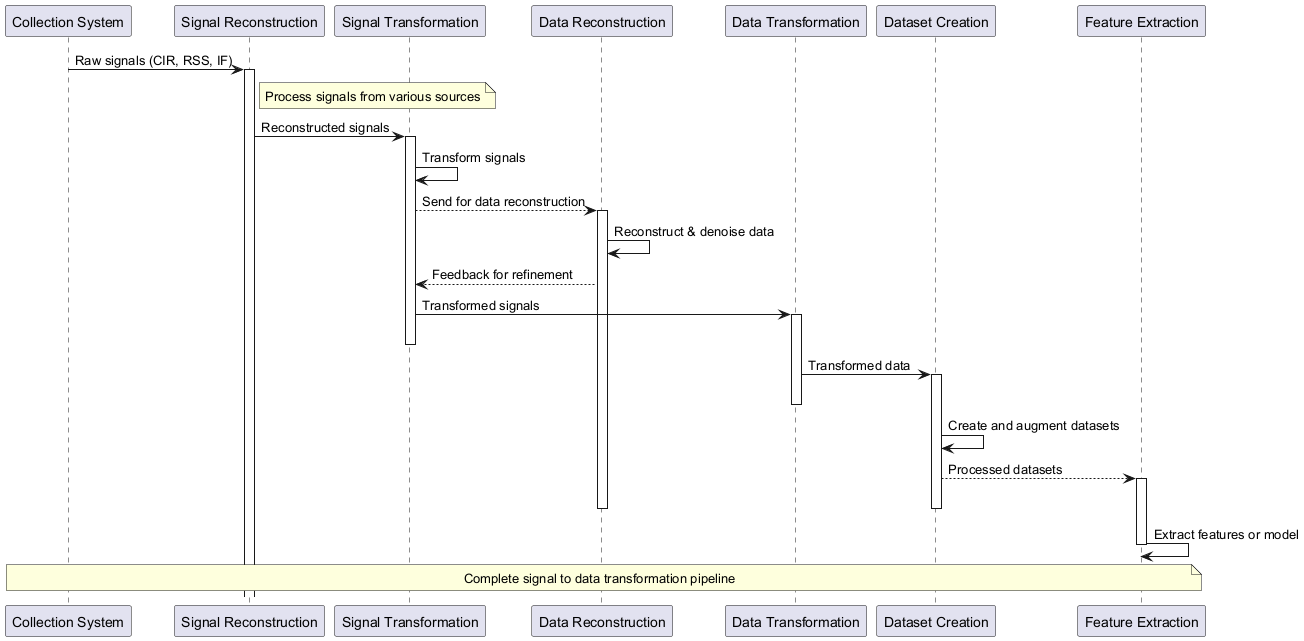

The diagram above was rendered by PlantUML. Its source (embedded in the PNG):
@startuml
participant "Collection System" as A
participant "Signal Reconstruction" as B1
participant "Signal Transformation" as B2
participant "Data Reconstruction" as B3
participant "Data Transformation" as B4
participant "Dataset Creation" as B5
participant "Feature Extraction" as C

A -> B1 : Raw signals (CIR, RSS, IF)
activate B1
note right of B1 : Process signals from various sources

B1 -> B2 : Reconstructed signals
activate B2
B2 -> B2 : Transform signals
B2 --> B3 : Send for data reconstruction
activate B3

B3 -> B3 : Reconstruct & denoise data
B3 --> B2 : Feedback for refinement

B2 -> B4 : Transformed signals
activate B4
deactivate B2

B4 -> B5 : Transformed data
activate B5
deactivate B4

B5 -> B5 : Create and augment datasets
B5 --> C : Processed datasets
activate C
deactivate B5
deactivate B3

C -> C : Extract features or model
deactivate C

note over A, C
  Complete signal to data transformation pipeline
end note
@enduml